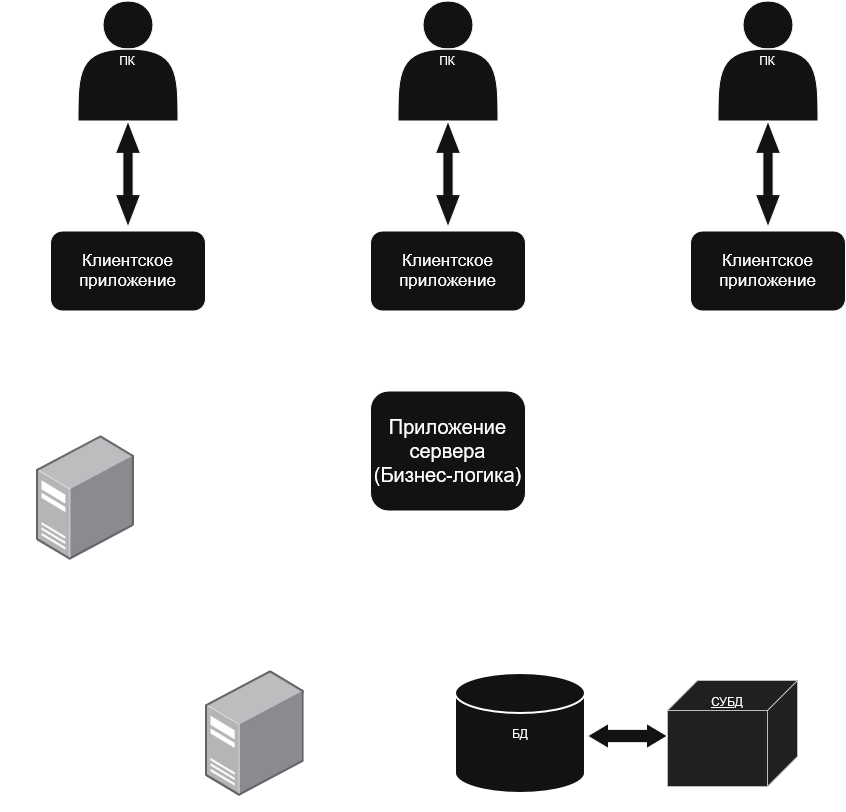

The diagram above was exported from draw.io. Its source (the exported page's mxGraphModel, read from the mxfile embedded in the PNG):
<mxGraphModel dx="2020" dy="1199" grid="1" gridSize="10" guides="1" tooltips="1" connect="1" arrows="1" fold="1" page="1" pageScale="1" pageWidth="827" pageHeight="1169" math="0" shadow="0">
  <root>
    <mxCell id="0" />
    <mxCell id="1" parent="0" />
    <mxCell id="ybrnNGPdaTXXogU8VRIR-59" parent="1" style="shape=ext;double=1;rounded=0;whiteSpace=wrap;html=1;fillColor=none;" value="" vertex="1">
      <mxGeometry height="150" width="370" x="550" y="790" as="geometry" />
    </mxCell>
    <mxCell id="ybrnNGPdaTXXogU8VRIR-36" parent="1" style="strokeWidth=2;html=1;shape=mxgraph.flowchart.database;whiteSpace=wrap;" value="БД" vertex="1">
      <mxGeometry height="120" width="130" x="565" y="802.56" as="geometry" />
    </mxCell>
    <mxCell id="ybrnNGPdaTXXogU8VRIR-38" parent="1" style="shape=actor;whiteSpace=wrap;html=1;" value="ПК" vertex="1">
      <mxGeometry height="120" width="100" x="187.5" y="130" as="geometry" />
    </mxCell>
    <mxCell id="ybrnNGPdaTXXogU8VRIR-39" parent="1" style="shape=actor;whiteSpace=wrap;html=1;" value="ПК" vertex="1">
      <mxGeometry height="120" width="100" x="507.5" y="130" as="geometry" />
    </mxCell>
    <mxCell id="ybrnNGPdaTXXogU8VRIR-57" parent="1" style="image;points=[];aspect=fixed;html=1;align=center;shadow=0;dashed=0;image=img/lib/allied_telesis/computer_and_terminals/Server_Desktop.svg;rotation=0;" value="" vertex="1">
      <mxGeometry height="125.11" width="98.7" x="315" y="800" as="geometry" />
    </mxCell>
    <mxCell id="ybrnNGPdaTXXogU8VRIR-58" parent="1" style="text;html=1;whiteSpace=wrap;strokeColor=none;fillColor=none;align=center;verticalAlign=middle;rounded=0;" value="&lt;font style=&quot;font-size: 19px;&quot;&gt;Файловый Сервер&lt;/font&gt;" vertex="1">
      <mxGeometry height="44.14" width="170" x="280" y="755.86" as="geometry" />
    </mxCell>
    <mxCell id="ybrnNGPdaTXXogU8VRIR-61" edge="1" parent="1" style="edgeStyle=none;curved=1;rounded=0;orthogonalLoop=1;jettySize=auto;html=1;fontSize=12;startSize=8;endSize=8;">
      <mxGeometry relative="1" as="geometry">
        <mxPoint x="440" y="860" as="sourcePoint" />
        <mxPoint x="520" y="860" as="targetPoint" />
      </mxGeometry>
    </mxCell>
    <mxCell id="ybrnNGPdaTXXogU8VRIR-63" parent="1" style="verticalAlign=top;align=center;spacingTop=8;spacingLeft=2;spacingRight=12;shape=cube;size=30;direction=south;fontStyle=4;html=1;whiteSpace=wrap;fillColor=#eeeeee;strokeColor=#36393d;" value="&lt;div align=&quot;center&quot;&gt;СУБД&lt;/div&gt;" vertex="1">
      <mxGeometry height="106" width="130" x="777" y="809.56" as="geometry" />
    </mxCell>
    <mxCell id="ybrnNGPdaTXXogU8VRIR-65" parent="1" style="shape=doubleArrow;whiteSpace=wrap;html=1;arrowWidth=0.5333333333333333;arrowSize=0.2625;" value="" vertex="1">
      <mxGeometry height="25" width="80" x="697" y="852.5" as="geometry" />
    </mxCell>
    <mxCell id="ybrnNGPdaTXXogU8VRIR-67" parent="1" style="text;html=1;whiteSpace=wrap;strokeColor=none;fillColor=none;align=center;verticalAlign=middle;rounded=0;" value="Результаты" vertex="1">
      <mxGeometry height="30" width="60" x="470" y="760" as="geometry" />
    </mxCell>
    <mxCell id="ybrnNGPdaTXXogU8VRIR-70" parent="1" style="shape=actor;whiteSpace=wrap;html=1;" value="ПК" vertex="1">
      <mxGeometry height="120" width="100" x="827.5" y="130" as="geometry" />
    </mxCell>
    <mxCell id="ybrnNGPdaTXXogU8VRIR-87" edge="1" parent="1" source="ybrnNGPdaTXXogU8VRIR-71" style="edgeStyle=orthogonalEdgeStyle;curved=1;rounded=0;orthogonalLoop=1;jettySize=auto;html=1;exitX=0.5;exitY=1;exitDx=0;exitDy=0;entryX=0;entryY=0.5;entryDx=0;entryDy=0;fontSize=12;startSize=8;endSize=8;startArrow=classic;startFill=1;" target="ybrnNGPdaTXXogU8VRIR-84">
      <mxGeometry relative="1" as="geometry">
        <Array as="points">
          <mxPoint x="237.53" y="580.06" />
        </Array>
      </mxGeometry>
    </mxCell>
    <mxCell id="ybrnNGPdaTXXogU8VRIR-71" parent="1" style="rounded=1;whiteSpace=wrap;html=1;" value="&lt;font style=&quot;font-size: 17px;&quot;&gt;Клиентское приложение&lt;/font&gt;" vertex="1">
      <mxGeometry height="80" width="155" x="160" y="360" as="geometry" />
    </mxCell>
    <mxCell id="ybrnNGPdaTXXogU8VRIR-86" edge="1" parent="1" source="ybrnNGPdaTXXogU8VRIR-72" style="edgeStyle=none;curved=1;rounded=0;orthogonalLoop=1;jettySize=auto;html=1;exitX=0.5;exitY=1;exitDx=0;exitDy=0;entryX=0.5;entryY=0;entryDx=0;entryDy=0;fontSize=12;startSize=8;endSize=8;" target="ybrnNGPdaTXXogU8VRIR-84">
      <mxGeometry relative="1" as="geometry" />
    </mxCell>
    <mxCell id="ybrnNGPdaTXXogU8VRIR-72" parent="1" style="rounded=1;whiteSpace=wrap;html=1;" value="&lt;font style=&quot;font-size: 17px;&quot;&gt;Клиентское приложение&lt;/font&gt;" vertex="1">
      <mxGeometry height="80" width="155" x="480" y="360" as="geometry" />
    </mxCell>
    <mxCell id="ybrnNGPdaTXXogU8VRIR-85" edge="1" parent="1" source="ybrnNGPdaTXXogU8VRIR-73" style="edgeStyle=orthogonalEdgeStyle;curved=1;rounded=0;orthogonalLoop=1;jettySize=auto;html=1;exitX=0.5;exitY=1;exitDx=0;exitDy=0;entryX=1;entryY=0.5;entryDx=0;entryDy=0;fontSize=12;startSize=8;endSize=8;startArrow=classic;startFill=1;" target="ybrnNGPdaTXXogU8VRIR-84">
      <mxGeometry relative="1" as="geometry">
        <Array as="points">
          <mxPoint x="877.53" y="580.06" />
        </Array>
      </mxGeometry>
    </mxCell>
    <mxCell id="ybrnNGPdaTXXogU8VRIR-73" parent="1" style="rounded=1;whiteSpace=wrap;html=1;" value="&lt;font style=&quot;font-size: 17px;&quot;&gt;Клиентское приложение&lt;/font&gt;" vertex="1">
      <mxGeometry height="80" width="155" x="800" y="360" as="geometry" />
    </mxCell>
    <mxCell id="ybrnNGPdaTXXogU8VRIR-74" parent="1" style="shape=doubleArrow;whiteSpace=wrap;html=1;arrowWidth=0.4094117647058556;arrowSize=0.3052165616762621;rotation=-90;" value="" vertex="1">
      <mxGeometry height="25" width="106" x="824.5" y="290.5" as="geometry" />
    </mxCell>
    <mxCell id="ybrnNGPdaTXXogU8VRIR-77" parent="1" style="shape=doubleArrow;whiteSpace=wrap;html=1;arrowWidth=0.4094117647058556;arrowSize=0.3052165616762621;rotation=-90;" value="" vertex="1">
      <mxGeometry height="25" width="106" x="504.5" y="290.5" as="geometry" />
    </mxCell>
    <mxCell id="ybrnNGPdaTXXogU8VRIR-78" parent="1" style="shape=doubleArrow;whiteSpace=wrap;html=1;arrowWidth=0.4094117647058556;arrowSize=0.3052165616762621;rotation=-90;" value="" vertex="1">
      <mxGeometry height="25" width="106" x="184.5" y="290.5" as="geometry" />
    </mxCell>
    <mxCell id="ybrnNGPdaTXXogU8VRIR-82" parent="1" style="image;points=[];aspect=fixed;html=1;align=center;shadow=0;dashed=0;image=img/lib/allied_telesis/computer_and_terminals/Server_Desktop.svg;rotation=0;" value="" vertex="1">
      <mxGeometry height="125.11" width="98.7" x="145.65" y="564.14" as="geometry" />
    </mxCell>
    <mxCell id="ybrnNGPdaTXXogU8VRIR-83" parent="1" style="text;html=1;whiteSpace=wrap;strokeColor=none;fillColor=none;align=center;verticalAlign=middle;rounded=0;" value="&lt;font style=&quot;font-size: 19px;&quot;&gt;Сервер&lt;/font&gt;" vertex="1">
      <mxGeometry height="44.14" width="170" x="110" y="520" as="geometry" />
    </mxCell>
    <mxCell id="ybrnNGPdaTXXogU8VRIR-88" edge="1" parent="1" source="ybrnNGPdaTXXogU8VRIR-84" style="edgeStyle=orthogonalEdgeStyle;curved=1;rounded=0;orthogonalLoop=1;jettySize=auto;html=1;exitX=0;exitY=0.5;exitDx=0;exitDy=0;fontSize=12;startSize=8;endSize=8;" target="ybrnNGPdaTXXogU8VRIR-82">
      <mxGeometry relative="1" as="geometry">
        <Array as="points">
          <mxPoint x="350" y="580.06" />
          <mxPoint x="350" y="620.06" />
        </Array>
      </mxGeometry>
    </mxCell>
    <mxCell id="ybrnNGPdaTXXogU8VRIR-91" edge="1" parent="1" source="ybrnNGPdaTXXogU8VRIR-84" style="edgeStyle=orthogonalEdgeStyle;curved=1;rounded=0;orthogonalLoop=1;jettySize=auto;html=1;exitX=0.5;exitY=1;exitDx=0;exitDy=0;entryX=0.5;entryY=0;entryDx=0;entryDy=0;fontSize=12;startSize=8;endSize=8;startArrow=classic;startFill=1;" target="ybrnNGPdaTXXogU8VRIR-59">
      <mxGeometry relative="1" as="geometry" />
    </mxCell>
    <mxCell id="ybrnNGPdaTXXogU8VRIR-84" parent="1" style="rounded=1;whiteSpace=wrap;html=1;" value="&lt;font style=&quot;font-size: 20px;&quot;&gt;Приложение сервера (Бизнес-логика)&lt;/font&gt;" vertex="1">
      <mxGeometry height="120" width="155" x="480" y="520" as="geometry" />
    </mxCell>
    <mxCell id="ybrnNGPdaTXXogU8VRIR-92" parent="1" style="text;html=1;whiteSpace=wrap;strokeColor=none;fillColor=none;align=center;verticalAlign=middle;rounded=0;" value="&lt;font style=&quot;font-size: 16px;&quot;&gt;Ответ&lt;/font&gt;" vertex="1">
      <mxGeometry height="30" width="60" x="590" y="720" as="geometry" />
    </mxCell>
    <mxCell id="ybrnNGPdaTXXogU8VRIR-93" parent="1" style="text;html=1;whiteSpace=wrap;strokeColor=none;fillColor=none;align=center;verticalAlign=middle;rounded=0;" value="&lt;font style=&quot;font-size: 16px;&quot;&gt;SQL&lt;/font&gt;" vertex="1">
      <mxGeometry height="30" width="60" x="637" y="659.25" as="geometry" />
    </mxCell>
    <mxCell id="ybrnNGPdaTXXogU8VRIR-94" parent="1" style="text;html=1;whiteSpace=wrap;strokeColor=none;fillColor=none;align=center;verticalAlign=middle;rounded=0;" value="&lt;font style=&quot;font-size: 16px;&quot;&gt;Ответ&lt;/font&gt;" vertex="1">
      <mxGeometry height="30" width="60" x="805" y="286" as="geometry" />
    </mxCell>
    <mxCell id="ybrnNGPdaTXXogU8VRIR-95" parent="1" style="text;html=1;whiteSpace=wrap;strokeColor=none;fillColor=none;align=center;verticalAlign=middle;rounded=0;" value="&lt;font style=&quot;font-size: 16px;&quot;&gt;Ответ&lt;/font&gt;" vertex="1">
      <mxGeometry height="30" width="60" x="485" y="286" as="geometry" />
    </mxCell>
    <mxCell id="ybrnNGPdaTXXogU8VRIR-96" parent="1" style="text;html=1;whiteSpace=wrap;strokeColor=none;fillColor=none;align=center;verticalAlign=middle;rounded=0;" value="&lt;font style=&quot;font-size: 16px;&quot;&gt;Ответ&lt;/font&gt;" vertex="1">
      <mxGeometry height="30" width="60" x="165" y="286" as="geometry" />
    </mxCell>
    <mxCell id="ybrnNGPdaTXXogU8VRIR-97" parent="1" style="text;html=1;whiteSpace=wrap;strokeColor=none;fillColor=none;align=center;verticalAlign=middle;rounded=0;" value="&lt;div&gt;&lt;font style=&quot;font-size: 16px;&quot;&gt;Запрос&lt;/font&gt;&lt;/div&gt;" vertex="1">
      <mxGeometry height="30" width="60" x="250" y="286" as="geometry" />
    </mxCell>
    <mxCell id="ybrnNGPdaTXXogU8VRIR-98" parent="1" style="text;html=1;whiteSpace=wrap;strokeColor=none;fillColor=none;align=center;verticalAlign=middle;rounded=0;" value="&lt;div&gt;&lt;font style=&quot;font-size: 16px;&quot;&gt;Запрос&lt;/font&gt;&lt;/div&gt;" vertex="1">
      <mxGeometry height="30" width="60" x="570" y="286" as="geometry" />
    </mxCell>
    <mxCell id="ybrnNGPdaTXXogU8VRIR-99" parent="1" style="text;html=1;whiteSpace=wrap;strokeColor=none;fillColor=none;align=center;verticalAlign=middle;rounded=0;" value="&lt;div&gt;&lt;font style=&quot;font-size: 16px;&quot;&gt;Запрос&lt;/font&gt;&lt;/div&gt;" vertex="1">
      <mxGeometry height="30" width="60" x="890" y="286" as="geometry" />
    </mxCell>
  </root>
</mxGraphModel>